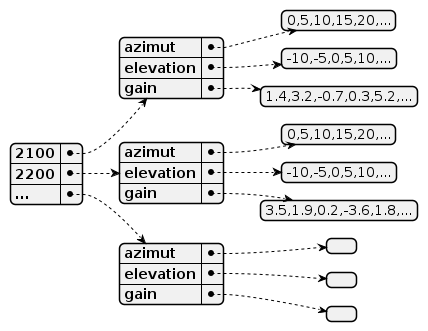

The diagram above was rendered by PlantUML. Its source (embedded in the PNG):
@startjson JSON-Diagramm Messdaten

{
    "2100": {
        "azimut": ["0,5,10,15,20,..."],
        "elevation": ["-10,-5,0,5,10,..."],
        "gain": ["1.4,3.2,-0.7,0.3,5.2,..."]
    },
    "2200": {
        "azimut": ["0,5,10,15,20,..."],
        "elevation": ["-10,-5,0,5,10,..."],
        "gain": ["3.5,1.9,0.2,-3.6,1.8,..."]
    },
    "...": {
        "azimut": [],
        "elevation": [],
        "gain": []
    }
}

@endjson